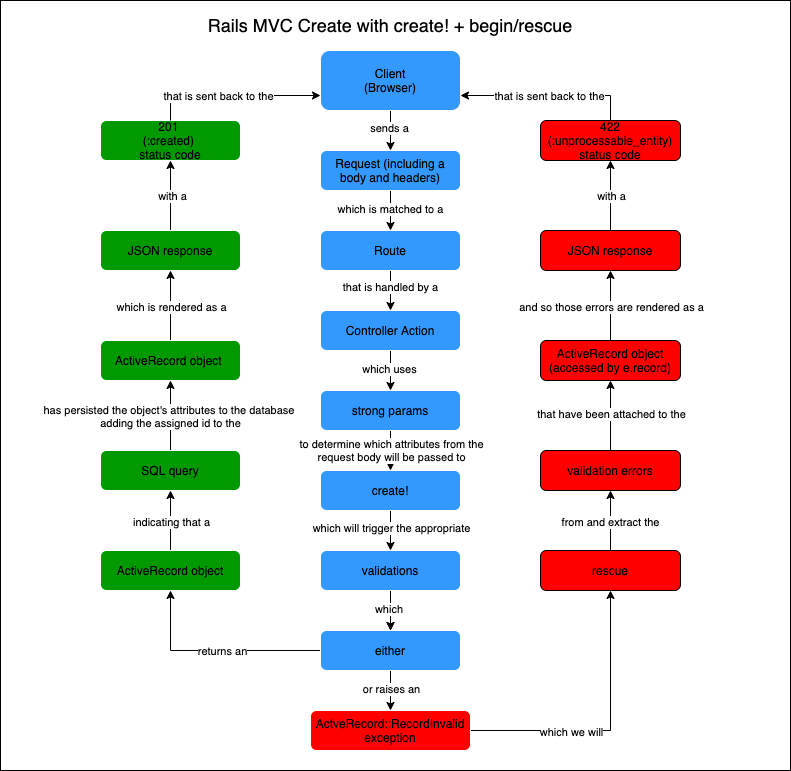

The diagram above was exported from draw.io. Its source (the exported page's mxGraphModel, read from the mxfile embedded in the PNG):
<mxGraphModel dx="394" dy="1473" grid="1" gridSize="10" guides="1" tooltips="1" connect="1" arrows="1" fold="1" page="1" pageScale="1" pageWidth="850" pageHeight="1100" math="0" shadow="0">
  <root>
    <mxCell id="0" />
    <mxCell id="30" value="BG" parent="0" />
    <mxCell id="31" value="" style="rounded=0;whiteSpace=wrap;html=1;" parent="30" vertex="1">
      <mxGeometry x="20" y="-20" width="790" height="770" as="geometry" />
    </mxCell>
    <mxCell id="38" value="" style="edgeStyle=orthogonalEdgeStyle;rounded=0;orthogonalLoop=1;jettySize=auto;html=1;exitX=0;exitY=0.5;exitDx=0;exitDy=0;" parent="30" source="72" target="7" edge="1">
      <mxGeometry relative="1" as="geometry">
        <mxPoint x="550" y="570" as="sourcePoint" />
      </mxGeometry>
    </mxCell>
    <mxCell id="68" value="returns an" style="edgeLabel;html=1;align=center;verticalAlign=middle;resizable=0;points=[];" parent="38" vertex="1" connectable="0">
      <mxGeometry x="-0.057" relative="1" as="geometry">
        <mxPoint as="offset" />
      </mxGeometry>
    </mxCell>
    <mxCell id="40" value="" style="edgeStyle=orthogonalEdgeStyle;rounded=0;orthogonalLoop=1;jettySize=auto;html=1;" parent="30" source="33" target="39" edge="1">
      <mxGeometry relative="1" as="geometry" />
    </mxCell>
    <mxCell id="41" value="which will trigger the appropriate" style="edgeLabel;html=1;align=center;verticalAlign=middle;resizable=0;points=[];" parent="40" vertex="1" connectable="0">
      <mxGeometry x="-0.1278" relative="1" as="geometry">
        <mxPoint as="offset" />
      </mxGeometry>
    </mxCell>
    <mxCell id="33" value="create!" style="rounded=1;whiteSpace=wrap;html=1;fillColor=#3399FF;strokeColor=#FFFFFF;" parent="30" vertex="1">
      <mxGeometry x="340" y="450" width="140" height="40" as="geometry" />
    </mxCell>
    <mxCell id="47" value="" style="edgeStyle=orthogonalEdgeStyle;rounded=0;orthogonalLoop=1;jettySize=auto;html=1;exitX=1;exitY=0.5;exitDx=0;exitDy=0;" parent="30" source="75" target="46" edge="1">
      <mxGeometry relative="1" as="geometry" />
    </mxCell>
    <mxCell id="82" value="which we will" style="edgeLabel;html=1;align=center;verticalAlign=middle;resizable=0;points=[];" parent="47" vertex="1" connectable="0">
      <mxGeometry x="-0.2831" y="-1" relative="1" as="geometry">
        <mxPoint as="offset" />
      </mxGeometry>
    </mxCell>
    <mxCell id="73" value="" style="edgeStyle=orthogonalEdgeStyle;rounded=0;orthogonalLoop=1;jettySize=auto;html=1;" parent="30" source="39" target="72" edge="1">
      <mxGeometry relative="1" as="geometry" />
    </mxCell>
    <mxCell id="79" value="" style="edgeStyle=orthogonalEdgeStyle;rounded=0;orthogonalLoop=1;jettySize=auto;html=1;" parent="30" source="39" target="72" edge="1">
      <mxGeometry relative="1" as="geometry" />
    </mxCell>
    <mxCell id="80" value="which&amp;nbsp;" style="edgeLabel;html=1;align=center;verticalAlign=middle;resizable=0;points=[];" parent="79" vertex="1" connectable="0">
      <mxGeometry x="-0.0972" y="-1" relative="1" as="geometry">
        <mxPoint as="offset" />
      </mxGeometry>
    </mxCell>
    <mxCell id="39" value="validations" style="rounded=1;whiteSpace=wrap;html=1;fillColor=#3399FF;strokeColor=#FFFFFF;" parent="30" vertex="1">
      <mxGeometry x="340" y="530" width="140" height="40" as="geometry" />
    </mxCell>
    <mxCell id="43" value="201 &lt;br&gt;(:created) &lt;br&gt;status code" style="rounded=1;whiteSpace=wrap;html=1;fillColor=#009900;strokeColor=#FFFFFF;" parent="30" vertex="1">
      <mxGeometry x="120" y="100" width="140" height="40" as="geometry" />
    </mxCell>
    <mxCell id="50" value="from and extract the" style="edgeStyle=orthogonalEdgeStyle;rounded=0;orthogonalLoop=1;jettySize=auto;html=1;entryX=0.5;entryY=1;entryDx=0;entryDy=0;" parent="30" target="49" edge="1">
      <mxGeometry relative="1" as="geometry">
        <mxPoint x="630" y="535" as="sourcePoint" />
        <mxPoint x="630" y="475" as="targetPoint" />
      </mxGeometry>
    </mxCell>
    <mxCell id="46" value="rescue" style="rounded=1;whiteSpace=wrap;html=1;fillColor=#FF0000;" parent="30" vertex="1">
      <mxGeometry x="560" y="530" width="140" height="40" as="geometry" />
    </mxCell>
    <mxCell id="52" value="" style="edgeStyle=orthogonalEdgeStyle;rounded=0;orthogonalLoop=1;jettySize=auto;html=1;" parent="30" source="49" target="51" edge="1">
      <mxGeometry relative="1" as="geometry" />
    </mxCell>
    <mxCell id="53" value="that have been attached to the" style="edgeLabel;html=1;align=center;verticalAlign=middle;resizable=0;points=[];" parent="52" vertex="1" connectable="0">
      <mxGeometry x="0.0524" relative="1" as="geometry">
        <mxPoint as="offset" />
      </mxGeometry>
    </mxCell>
    <mxCell id="49" value="validation errors" style="rounded=1;whiteSpace=wrap;html=1;fillColor=#FF0000;" parent="30" vertex="1">
      <mxGeometry x="560" y="430" width="140" height="40" as="geometry" />
    </mxCell>
    <mxCell id="55" value="" style="edgeStyle=orthogonalEdgeStyle;rounded=0;orthogonalLoop=1;jettySize=auto;html=1;" parent="30" source="51" target="54" edge="1">
      <mxGeometry relative="1" as="geometry" />
    </mxCell>
    <mxCell id="57" value="and so those errors are rendered as a" style="edgeLabel;html=1;align=center;verticalAlign=middle;resizable=0;points=[];" parent="55" vertex="1" connectable="0">
      <mxGeometry x="0.1667" relative="1" as="geometry">
        <mxPoint y="7" as="offset" />
      </mxGeometry>
    </mxCell>
    <mxCell id="51" value="ActiveRecord object&lt;br&gt;(accessed by e.record)" style="rounded=1;whiteSpace=wrap;html=1;fillColor=#FF0000;" parent="30" vertex="1">
      <mxGeometry x="560" y="320" width="140" height="40" as="geometry" />
    </mxCell>
    <mxCell id="59" value="" style="edgeStyle=orthogonalEdgeStyle;rounded=0;orthogonalLoop=1;jettySize=auto;html=1;" parent="30" source="54" target="58" edge="1">
      <mxGeometry relative="1" as="geometry" />
    </mxCell>
    <mxCell id="60" value="with a" style="edgeLabel;html=1;align=center;verticalAlign=middle;resizable=0;points=[];" parent="59" vertex="1" connectable="0">
      <mxGeometry x="-0.0048" relative="1" as="geometry">
        <mxPoint as="offset" />
      </mxGeometry>
    </mxCell>
    <mxCell id="54" value="JSON response" style="rounded=1;whiteSpace=wrap;html=1;fillColor=#FF0000;" parent="30" vertex="1">
      <mxGeometry x="560" y="210" width="140" height="40" as="geometry" />
    </mxCell>
    <mxCell id="62" value="" style="edgeStyle=orthogonalEdgeStyle;rounded=0;orthogonalLoop=1;jettySize=auto;html=1;entryX=1;entryY=0.75;entryDx=0;entryDy=0;" parent="30" source="58" target="10" edge="1">
      <mxGeometry relative="1" as="geometry">
        <mxPoint x="630" y="20" as="targetPoint" />
        <Array as="points">
          <mxPoint x="630" y="75" />
        </Array>
      </mxGeometry>
    </mxCell>
    <mxCell id="64" value="that is sent back to the" style="edgeLabel;html=1;align=center;verticalAlign=middle;resizable=0;points=[];" parent="62" vertex="1" connectable="0">
      <mxGeometry x="-0.0085" relative="1" as="geometry">
        <mxPoint as="offset" />
      </mxGeometry>
    </mxCell>
    <mxCell id="58" value="422 (:unprocessable_entity)&lt;br&gt;status code" style="rounded=1;whiteSpace=wrap;html=1;fillColor=#FF0000;" parent="30" vertex="1">
      <mxGeometry x="560" y="100" width="140" height="40" as="geometry" />
    </mxCell>
    <mxCell id="71" value="&lt;font style=&quot;font-size: 18px&quot;&gt;Rails MVC Create with create! + begin/rescue&lt;/font&gt;" style="text;html=1;strokeColor=none;fillColor=none;align=center;verticalAlign=middle;whiteSpace=wrap;rounded=0;" parent="30" vertex="1">
      <mxGeometry x="220" y="-10" width="380" height="30" as="geometry" />
    </mxCell>
    <mxCell id="76" value="" style="edgeStyle=orthogonalEdgeStyle;rounded=0;orthogonalLoop=1;jettySize=auto;html=1;" parent="30" source="72" target="75" edge="1">
      <mxGeometry relative="1" as="geometry" />
    </mxCell>
    <mxCell id="77" value="or raises an" style="edgeLabel;html=1;align=center;verticalAlign=middle;resizable=0;points=[];" parent="76" vertex="1" connectable="0">
      <mxGeometry x="-0.1194" relative="1" as="geometry">
        <mxPoint as="offset" />
      </mxGeometry>
    </mxCell>
    <mxCell id="72" value="either" style="rounded=1;whiteSpace=wrap;html=1;fillColor=#3399FF;strokeColor=#FFFFFF;" parent="30" vertex="1">
      <mxGeometry x="340" y="610" width="140" height="40" as="geometry" />
    </mxCell>
    <mxCell id="75" value="ActveRecord::RecordInvalid&lt;br&gt;exception" style="rounded=1;whiteSpace=wrap;html=1;fillColor=#FF0000;strokeColor=#FFFFFF;" parent="30" vertex="1">
      <mxGeometry x="330" y="690" width="160" height="40" as="geometry" />
    </mxCell>
    <mxCell id="1" parent="0" />
    <mxCell id="4" value="" style="edgeStyle=orthogonalEdgeStyle;rounded=0;orthogonalLoop=1;jettySize=auto;html=1;" parent="1" source="2" target="3" edge="1">
      <mxGeometry relative="1" as="geometry" />
    </mxCell>
    <mxCell id="14" value="which is matched to a" style="edgeLabel;html=1;align=center;verticalAlign=middle;resizable=0;points=[];" parent="4" vertex="1" connectable="0">
      <mxGeometry x="-0.2611" y="-2" relative="1" as="geometry">
        <mxPoint x="1" y="3" as="offset" />
      </mxGeometry>
    </mxCell>
    <mxCell id="2" value="Request (including a body and headers)" style="rounded=1;whiteSpace=wrap;html=1;fillColor=#3399FF;strokeColor=#FFFFFF;" parent="1" vertex="1">
      <mxGeometry x="340" y="130" width="140" height="40" as="geometry" />
    </mxCell>
    <mxCell id="6" value="" style="edgeStyle=orthogonalEdgeStyle;rounded=0;orthogonalLoop=1;jettySize=auto;html=1;" parent="1" source="3" target="5" edge="1">
      <mxGeometry relative="1" as="geometry" />
    </mxCell>
    <mxCell id="15" value="that is handled by a" style="edgeLabel;html=1;align=center;verticalAlign=middle;resizable=0;points=[];" parent="6" vertex="1" connectable="0">
      <mxGeometry x="-0.2111" y="-1" relative="1" as="geometry">
        <mxPoint as="offset" />
      </mxGeometry>
    </mxCell>
    <mxCell id="3" value="Route" style="rounded=1;whiteSpace=wrap;html=1;fillColor=#3399FF;strokeColor=#FFFFFF;" parent="1" vertex="1">
      <mxGeometry x="340" y="210" width="140" height="40" as="geometry" />
    </mxCell>
    <mxCell id="8" value="" style="edgeStyle=orthogonalEdgeStyle;rounded=0;orthogonalLoop=1;jettySize=auto;html=1;" parent="1" source="5" edge="1">
      <mxGeometry relative="1" as="geometry">
        <mxPoint x="410" y="370" as="targetPoint" />
      </mxGeometry>
    </mxCell>
    <mxCell id="16" value="which uses" style="edgeLabel;html=1;align=center;verticalAlign=middle;resizable=0;points=[];" parent="8" vertex="1" connectable="0">
      <mxGeometry x="-0.1111" y="-2" relative="1" as="geometry">
        <mxPoint as="offset" />
      </mxGeometry>
    </mxCell>
    <mxCell id="5" value="Controller Action" style="rounded=1;whiteSpace=wrap;html=1;fillColor=#3399FF;strokeColor=#FFFFFF;" parent="1" vertex="1">
      <mxGeometry x="340" y="290" width="140" height="40" as="geometry" />
    </mxCell>
    <mxCell id="18" value="" style="edgeStyle=orthogonalEdgeStyle;rounded=0;orthogonalLoop=1;jettySize=auto;html=1;" parent="1" source="7" target="17" edge="1">
      <mxGeometry relative="1" as="geometry" />
    </mxCell>
    <mxCell id="19" value="indicating that a" style="edgeLabel;html=1;align=center;verticalAlign=middle;resizable=0;points=[];" parent="18" vertex="1" connectable="0">
      <mxGeometry x="-0.1486" relative="1" as="geometry">
        <mxPoint y="-3" as="offset" />
      </mxGeometry>
    </mxCell>
    <mxCell id="7" value="ActiveRecord object" style="rounded=1;whiteSpace=wrap;html=1;fillColor=#009900;strokeColor=#FFFFFF;" parent="1" vertex="1">
      <mxGeometry x="120" y="530" width="140" height="40" as="geometry" />
    </mxCell>
    <mxCell id="12" value="" style="edgeStyle=orthogonalEdgeStyle;rounded=0;orthogonalLoop=1;jettySize=auto;html=1;entryX=0.5;entryY=0;entryDx=0;entryDy=0;" parent="1" source="10" target="2" edge="1">
      <mxGeometry relative="1" as="geometry">
        <mxPoint x="550" y="120" as="targetPoint" />
        <Array as="points" />
      </mxGeometry>
    </mxCell>
    <mxCell id="13" value="sends a" style="edgeLabel;html=1;align=center;verticalAlign=middle;resizable=0;points=[];" parent="12" vertex="1" connectable="0">
      <mxGeometry x="0.0624" y="-2" relative="1" as="geometry">
        <mxPoint y="-4" as="offset" />
      </mxGeometry>
    </mxCell>
    <mxCell id="10" value="Client&lt;br&gt;(Browser)" style="rounded=1;whiteSpace=wrap;html=1;fillColor=#3399FF;strokeColor=#FFFFFF;" parent="1" vertex="1">
      <mxGeometry x="340" y="30" width="140" height="60" as="geometry" />
    </mxCell>
    <mxCell id="21" value="" style="edgeStyle=orthogonalEdgeStyle;rounded=0;orthogonalLoop=1;jettySize=auto;html=1;" parent="1" source="17" target="20" edge="1">
      <mxGeometry relative="1" as="geometry" />
    </mxCell>
    <mxCell id="22" value="has persisted the object's attributes to the database &lt;br&gt;adding the assigned id to the" style="edgeLabel;html=1;align=center;verticalAlign=middle;resizable=0;points=[];" parent="21" vertex="1" connectable="0">
      <mxGeometry x="-0.1041" y="1" relative="1" as="geometry">
        <mxPoint y="-4" as="offset" />
      </mxGeometry>
    </mxCell>
    <mxCell id="17" value="SQL query" style="rounded=1;whiteSpace=wrap;html=1;fillColor=#009900;strokeColor=#FFFFFF;" parent="1" vertex="1">
      <mxGeometry x="120" y="430" width="140" height="40" as="geometry" />
    </mxCell>
    <mxCell id="24" value="" style="edgeStyle=orthogonalEdgeStyle;rounded=0;orthogonalLoop=1;jettySize=auto;html=1;" parent="1" source="20" target="23" edge="1">
      <mxGeometry relative="1" as="geometry" />
    </mxCell>
    <mxCell id="25" value="which is rendered as a" style="edgeLabel;html=1;align=center;verticalAlign=middle;resizable=0;points=[];" parent="24" vertex="1" connectable="0">
      <mxGeometry x="0.1242" relative="1" as="geometry">
        <mxPoint y="5" as="offset" />
      </mxGeometry>
    </mxCell>
    <mxCell id="20" value="ActiveRecord object&amp;nbsp;" style="rounded=1;whiteSpace=wrap;html=1;fillColor=#009900;strokeColor=#FFFFFF;" parent="1" vertex="1">
      <mxGeometry x="120" y="320" width="140" height="40" as="geometry" />
    </mxCell>
    <mxCell id="27" value="" style="edgeStyle=orthogonalEdgeStyle;rounded=0;orthogonalLoop=1;jettySize=auto;html=1;exitX=0.5;exitY=0;exitDx=0;exitDy=0;entryX=0;entryY=0.75;entryDx=0;entryDy=0;" parent="1" source="43" target="10" edge="1">
      <mxGeometry relative="1" as="geometry">
        <mxPoint x="340" y="70" as="targetPoint" />
        <Array as="points">
          <mxPoint x="190" y="75" />
        </Array>
        <mxPoint x="190" y="110" as="sourcePoint" />
      </mxGeometry>
    </mxCell>
    <mxCell id="28" value="that is sent back to the" style="edgeLabel;html=1;align=center;verticalAlign=middle;resizable=0;points=[];" parent="27" vertex="1" connectable="0">
      <mxGeometry x="-0.1815" relative="1" as="geometry">
        <mxPoint as="offset" />
      </mxGeometry>
    </mxCell>
    <mxCell id="44" value="" style="edgeStyle=orthogonalEdgeStyle;rounded=0;orthogonalLoop=1;jettySize=auto;html=1;" parent="1" source="23" target="43" edge="1">
      <mxGeometry relative="1" as="geometry" />
    </mxCell>
    <mxCell id="45" value="with a" style="edgeLabel;html=1;align=center;verticalAlign=middle;resizable=0;points=[];" parent="44" vertex="1" connectable="0">
      <mxGeometry x="-0.0032" y="-1" relative="1" as="geometry">
        <mxPoint as="offset" />
      </mxGeometry>
    </mxCell>
    <mxCell id="23" value="JSON response" style="rounded=1;whiteSpace=wrap;html=1;fillColor=#009900;strokeColor=#FFFFFF;" parent="1" vertex="1">
      <mxGeometry x="120" y="210" width="140" height="40" as="geometry" />
    </mxCell>
    <mxCell id="34" value="" style="edgeStyle=orthogonalEdgeStyle;rounded=0;orthogonalLoop=1;jettySize=auto;html=1;" parent="1" source="32" target="33" edge="1">
      <mxGeometry relative="1" as="geometry" />
    </mxCell>
    <mxCell id="37" value="to determine which attributes from the&lt;br&gt;request body will be passed to" style="edgeLabel;html=1;align=center;verticalAlign=middle;resizable=0;points=[];" parent="34" vertex="1" connectable="0">
      <mxGeometry x="-0.0514" relative="1" as="geometry">
        <mxPoint as="offset" />
      </mxGeometry>
    </mxCell>
    <mxCell id="32" value="strong params" style="rounded=1;whiteSpace=wrap;html=1;fillColor=#3399FF;strokeColor=#FFFFFF;" parent="1" vertex="1">
      <mxGeometry x="340" y="370" width="140" height="40" as="geometry" />
    </mxCell>
  </root>
</mxGraphModel>